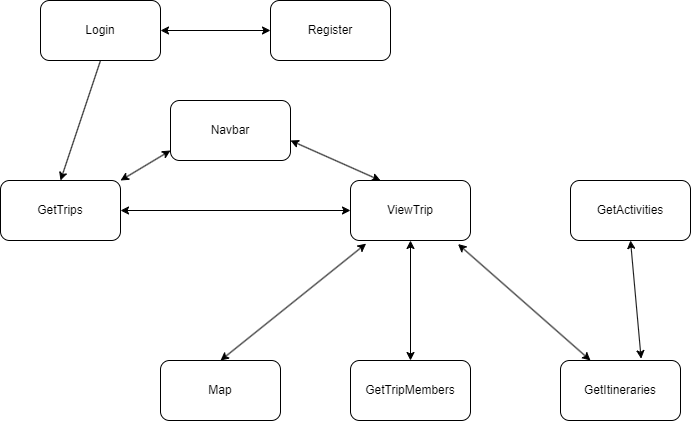

The diagram above was exported from draw.io. Its source (the exported page's mxGraphModel, read from the mxfile embedded in the PNG):
<mxGraphModel dx="794" dy="492" grid="1" gridSize="10" guides="1" tooltips="1" connect="1" arrows="1" fold="1" page="1" pageScale="1" pageWidth="827" pageHeight="1169" math="0" shadow="0">
  <root>
    <mxCell id="0" />
    <mxCell id="1" parent="0" />
    <mxCell id="qV7EGfdVuS9Brk_Czu64-1" value="Login" style="rounded=1;whiteSpace=wrap;html=1;" vertex="1" parent="1">
      <mxGeometry x="140" y="110" width="120" height="60" as="geometry" />
    </mxCell>
    <mxCell id="qV7EGfdVuS9Brk_Czu64-2" value="Register" style="rounded=1;whiteSpace=wrap;html=1;" vertex="1" parent="1">
      <mxGeometry x="370" y="110" width="120" height="60" as="geometry" />
    </mxCell>
    <mxCell id="qV7EGfdVuS9Brk_Czu64-4" value="GetTrips" style="rounded=1;whiteSpace=wrap;html=1;" vertex="1" parent="1">
      <mxGeometry x="100" y="290" width="120" height="60" as="geometry" />
    </mxCell>
    <mxCell id="qV7EGfdVuS9Brk_Czu64-8" value="" style="endArrow=classic;html=1;rounded=0;exitX=0.5;exitY=1;exitDx=0;exitDy=0;entryX=0.5;entryY=0;entryDx=0;entryDy=0;" edge="1" parent="1" source="qV7EGfdVuS9Brk_Czu64-1" target="qV7EGfdVuS9Brk_Czu64-4">
      <mxGeometry width="50" height="50" relative="1" as="geometry">
        <mxPoint x="380" y="280" as="sourcePoint" />
        <mxPoint x="430" y="230" as="targetPoint" />
      </mxGeometry>
    </mxCell>
    <mxCell id="qV7EGfdVuS9Brk_Czu64-9" value="" style="endArrow=classic;startArrow=classic;html=1;rounded=0;entryX=0;entryY=0.5;entryDx=0;entryDy=0;exitX=1;exitY=0.5;exitDx=0;exitDy=0;" edge="1" parent="1" source="qV7EGfdVuS9Brk_Czu64-1" target="qV7EGfdVuS9Brk_Czu64-2">
      <mxGeometry width="50" height="50" relative="1" as="geometry">
        <mxPoint x="330" y="300" as="sourcePoint" />
        <mxPoint x="380" y="250" as="targetPoint" />
      </mxGeometry>
    </mxCell>
    <mxCell id="qV7EGfdVuS9Brk_Czu64-10" value="ViewTrip" style="rounded=1;whiteSpace=wrap;html=1;" vertex="1" parent="1">
      <mxGeometry x="450" y="290" width="120" height="60" as="geometry" />
    </mxCell>
    <mxCell id="qV7EGfdVuS9Brk_Czu64-11" value="" style="endArrow=classic;startArrow=classic;html=1;rounded=0;exitX=1;exitY=0.5;exitDx=0;exitDy=0;entryX=0;entryY=0.5;entryDx=0;entryDy=0;" edge="1" parent="1" source="qV7EGfdVuS9Brk_Czu64-4" target="qV7EGfdVuS9Brk_Czu64-10">
      <mxGeometry width="50" height="50" relative="1" as="geometry">
        <mxPoint x="330" y="300" as="sourcePoint" />
        <mxPoint x="380" y="250" as="targetPoint" />
      </mxGeometry>
    </mxCell>
    <mxCell id="qV7EGfdVuS9Brk_Czu64-12" value="Navbar" style="rounded=1;whiteSpace=wrap;html=1;" vertex="1" parent="1">
      <mxGeometry x="270" y="210" width="120" height="60" as="geometry" />
    </mxCell>
    <mxCell id="qV7EGfdVuS9Brk_Czu64-13" value="" style="endArrow=classic;startArrow=classic;html=1;rounded=0;exitX=1;exitY=0;exitDx=0;exitDy=0;" edge="1" parent="1" source="qV7EGfdVuS9Brk_Czu64-4">
      <mxGeometry width="50" height="50" relative="1" as="geometry">
        <mxPoint x="280" y="270" as="sourcePoint" />
        <mxPoint x="270" y="260" as="targetPoint" />
      </mxGeometry>
    </mxCell>
    <mxCell id="qV7EGfdVuS9Brk_Czu64-14" value="" style="endArrow=classic;startArrow=classic;html=1;rounded=0;exitX=0.25;exitY=0;exitDx=0;exitDy=0;" edge="1" parent="1" source="qV7EGfdVuS9Brk_Czu64-10">
      <mxGeometry width="50" height="50" relative="1" as="geometry">
        <mxPoint x="280" y="270" as="sourcePoint" />
        <mxPoint x="390" y="250" as="targetPoint" />
      </mxGeometry>
    </mxCell>
    <mxCell id="qV7EGfdVuS9Brk_Czu64-15" value="Map" style="rounded=1;whiteSpace=wrap;html=1;" vertex="1" parent="1">
      <mxGeometry x="260" y="470" width="120" height="60" as="geometry" />
    </mxCell>
    <mxCell id="qV7EGfdVuS9Brk_Czu64-16" value="GetTripMembers" style="rounded=1;whiteSpace=wrap;html=1;" vertex="1" parent="1">
      <mxGeometry x="450" y="470" width="120" height="60" as="geometry" />
    </mxCell>
    <mxCell id="qV7EGfdVuS9Brk_Czu64-17" value="GetItineraries" style="rounded=1;whiteSpace=wrap;html=1;" vertex="1" parent="1">
      <mxGeometry x="660" y="470" width="120" height="60" as="geometry" />
    </mxCell>
    <mxCell id="qV7EGfdVuS9Brk_Czu64-18" value="" style="endArrow=classic;startArrow=classic;html=1;rounded=0;exitX=0.5;exitY=0;exitDx=0;exitDy=0;entryX=0.13;entryY=1.052;entryDx=0;entryDy=0;entryPerimeter=0;" edge="1" parent="1" source="qV7EGfdVuS9Brk_Czu64-15" target="qV7EGfdVuS9Brk_Czu64-10">
      <mxGeometry width="50" height="50" relative="1" as="geometry">
        <mxPoint x="420" y="450" as="sourcePoint" />
        <mxPoint x="470" y="400" as="targetPoint" />
      </mxGeometry>
    </mxCell>
    <mxCell id="qV7EGfdVuS9Brk_Czu64-19" value="" style="endArrow=classic;startArrow=classic;html=1;rounded=0;exitX=0.25;exitY=0;exitDx=0;exitDy=0;entryX=0.896;entryY=1.059;entryDx=0;entryDy=0;entryPerimeter=0;" edge="1" parent="1" source="qV7EGfdVuS9Brk_Czu64-17" target="qV7EGfdVuS9Brk_Czu64-10">
      <mxGeometry width="50" height="50" relative="1" as="geometry">
        <mxPoint x="420" y="450" as="sourcePoint" />
        <mxPoint x="470" y="400" as="targetPoint" />
      </mxGeometry>
    </mxCell>
    <mxCell id="qV7EGfdVuS9Brk_Czu64-20" value="" style="endArrow=classic;startArrow=classic;html=1;rounded=0;entryX=0.5;entryY=1;entryDx=0;entryDy=0;exitX=0.5;exitY=0;exitDx=0;exitDy=0;" edge="1" parent="1" source="qV7EGfdVuS9Brk_Czu64-16" target="qV7EGfdVuS9Brk_Czu64-10">
      <mxGeometry width="50" height="50" relative="1" as="geometry">
        <mxPoint x="420" y="450" as="sourcePoint" />
        <mxPoint x="470" y="400" as="targetPoint" />
      </mxGeometry>
    </mxCell>
    <mxCell id="qV7EGfdVuS9Brk_Czu64-21" value="GetActivities" style="rounded=1;whiteSpace=wrap;html=1;" vertex="1" parent="1">
      <mxGeometry x="670" y="290" width="120" height="60" as="geometry" />
    </mxCell>
    <mxCell id="qV7EGfdVuS9Brk_Czu64-22" value="" style="endArrow=classic;startArrow=classic;html=1;rounded=0;exitX=0.672;exitY=-0.03;exitDx=0;exitDy=0;exitPerimeter=0;entryX=0.5;entryY=1;entryDx=0;entryDy=0;" edge="1" parent="1" source="qV7EGfdVuS9Brk_Czu64-17" target="qV7EGfdVuS9Brk_Czu64-21">
      <mxGeometry width="50" height="50" relative="1" as="geometry">
        <mxPoint x="420" y="450" as="sourcePoint" />
        <mxPoint x="470" y="400" as="targetPoint" />
      </mxGeometry>
    </mxCell>
  </root>
</mxGraphModel>